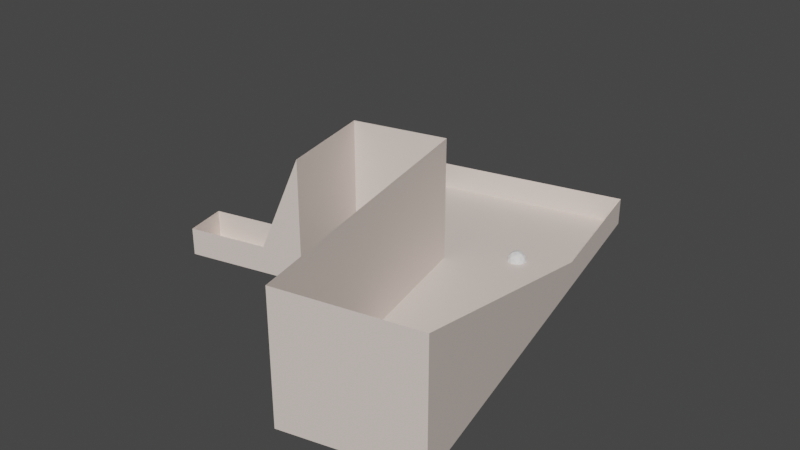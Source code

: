 # Source: scene.blend  (saved by Blender 2.93.20; exported with 4.5.12 LTS)
import bpy
from mathutils import Matrix  # noqa: F401  (used for matrix-valued properties, if any)

bpy.ops.wm.read_factory_settings(use_empty=True)
scene = bpy.context.scene
scene.name = 'Scene'

# ---- collections
col_collection = bpy.data.collections.new('Collection'); scene.collection.children.link(col_collection)
col_collection_1 = bpy.data.collections.new('Collection 1'); col_collection.children.link(col_collection_1)
col_collection_2 = bpy.data.collections.new('Collection 2'); scene.collection.children.link(col_collection_2)
col_collection_3 = bpy.data.collections.new('Collection 3'); scene.collection.children.link(col_collection_3)

# ---- materials (node trees are filled in below, after node groups)
mat_material = bpy.data.materials.new('Material')
mat_material.use_backface_culling = True

# ---- material node trees
mat_material.use_nodes = True; mat_material.node_tree.nodes.clear()
_N = mat_material.node_tree.nodes; _L = mat_material.node_tree.links
n0 = _N.new('ShaderNodeBsdfPrincipled'); n0.name = 'Principled BSDF'; n0.location = (10, 300)
n0.distribution = 'GGX'
n0.subsurface_method = 'BURLEY'
n0.inputs[0].default_value = (0.8, 0.6919, 0.6283, 1.0)
n0.inputs[3].default_value = 1.45
n0.inputs[27].default_value = (0.0, 0.0, 0.0, 1.0)
n0.inputs[28].default_value = 1.0
n1 = _N.new('ShaderNodeOutputMaterial'); n1.name = 'Material Output'; n1.location = (300, 300)
_L.new(n0.outputs[0], n1.inputs[0])
n1.is_active_output = True

# ---- world
world_world = bpy.data.worlds.new('World'); scene.world = world_world
world_world.use_nodes = True; world_world.node_tree.nodes.clear()
_N = world_world.node_tree.nodes; _L = world_world.node_tree.links
n0 = _N.new('ShaderNodeOutputWorld'); n0.name = 'World Output'; n0.location = (300, 300)
n1 = _N.new('ShaderNodeBackground'); n1.name = 'Background'; n1.location = (10, 300)
n1.inputs[0].default_value = (0.05088, 0.05088, 0.05088, 1.0)
_L.new(n1.outputs[0], n0.inputs[0])
n0.is_active_output = True
world_world.color = (0.05088, 0.05088, 0.05088)
world_world.use_sun_shadow = False
world_world.sun_shadow_jitter_overblur = 0.0

# ---- meshes
me_scene = bpy.data.meshes.new('Scene')
me_scene.from_pydata([(0.3342, 25.2, 2.522), (0.3342, 25.2, 0.0), (6.31, -1.511, 11.16), (6.31, -1.511, 0.0), (-11.04, 22.66, 11.38), (-11.04, 22.66, 0.0), (-5.065, -4.055, 11.38), (-5.065, -4.055, 0.0), (-2.607, 38.35, 0.0), (-13.98, 35.8, 2.522), (-13.98, 35.8, 0.0), (-2.607, 38.35, 2.522), (-19.67, 20.72, 0.0), (-22.61, 33.87, 2.522), (-22.61, 33.87, 0.0), (-23.32, 19.91, 2.522), (-23.32, 19.91, 0.0), (-26.26, 33.05, 2.522), (-26.26, 33.05, 0.0), (-18.46, 15.3, 0.0), (-22.11, 14.49, 2.522), (-22.11, 14.49, 0.0), (-19.67, 20.72, 11.38), (-18.46, 15.3, 11.38), (-17.6, 11.49, 11.38), (-17.6, 11.49, 0.0), (-21.26, 10.68, 2.522), (-21.26, 10.68, 0.0), (-29.34, 12.87, 2.522), (-29.34, 12.87, 0.0), (-28.49, 9.058, 2.522), (-28.49, 9.058, 0.0)], [], [(5, 7, 3, 1), (3, 7, 6, 2), (1, 3, 2, 0), (5, 1, 8, 10), (7, 5, 4, 6), (10, 8, 11, 9), (4, 5, 12, 22), (8, 1, 0, 11), (12, 14, 18, 16), (5, 10, 14, 12), (10, 9, 13, 14), (15, 16, 18, 17), (12, 16, 21, 19), (14, 13, 17, 18), (22, 12, 19, 23), (16, 15, 20, 21), (24, 25, 27, 26), (26, 27, 31, 30), (19, 21, 27, 25), (23, 19, 25, 24), (29, 28, 30, 31), (21, 20, 28, 29), (27, 21, 29, 31)])
_uv = me_scene.uv_layers.new(name='UVMap')
_uv.uv.foreach_set('vector', [0.2232, 0.2579, 0.2232, 0.782, 0.0, 0.782, 0.0, 0.2579, 0.824, 0.5241, 0.824, 0.7472, 0.6061, 0.7472, 0.7757, 0.5241, 0.8723, 0.2579, 0.8723, 0.782, 0.824, 0.782, 0.824, 0.2579, 0.2232, 0.2579, 0.0, 0.2579, 0.0, 0.0, 0.2232, 0.0, 0.824, 0.0, 0.824, 0.5241, 0.6061, 0.5241, 0.6061, 0.0, 0.8723, 0.2232, 0.8723, 0.0, 0.9206, 0.0, 0.9206, 0.2232, 0.1811, 1.0, 0.1811, 0.782, 0.3504, 0.782, 0.3504, 1.0, 0.8723, 0.0, 0.8723, 0.2579, 0.824, 0.2579, 0.824, 0.0, 0.3925, 0.2579, 0.3925, 0.0, 0.4642, 0.0, 0.4642, 0.2579, 0.2232, 0.2579, 0.2232, 0.0, 0.3925, 0.0, 0.3925, 0.2579, 0.8723, 0.2232, 0.9206, 0.2232, 0.9206, 0.3925, 0.8723, 0.3925, 0.8723, 0.5706, 0.9206, 0.5706, 0.9206, 0.8285, 0.8723, 0.8285, 0.3925, 0.2579, 0.4642, 0.2579, 0.4642, 0.3643, 0.3925, 0.3643, 0.8723, 0.3925, 0.9206, 0.3925, 0.9206, 0.4642, 0.8723, 0.4642, 0.0, 1.0, 0.0, 0.782, 0.1064, 0.782, 0.1064, 1.0, 0.9206, 0.5706, 0.8723, 0.5706, 0.8723, 0.4642, 0.9206, 0.4642, 0.8196, 0.7472, 0.8196, 0.9652, 0.7479, 0.9652, 0.7479, 0.9169, 0.7479, 0.9169, 0.7479, 0.9652, 0.6061, 0.9652, 0.6061, 0.9169, 0.3925, 0.3643, 0.4642, 0.3643, 0.4642, 0.4391, 0.3925, 0.4391, 0.1064, 1.0, 0.1064, 0.782, 0.1811, 0.782, 0.1811, 1.0, 0.3987, 0.782, 0.447, 0.782, 0.447, 0.8568, 0.3987, 0.8568, 0.3504, 0.782, 0.3987, 0.782, 0.3987, 0.9239, 0.3504, 0.9239, 0.4642, 0.4391, 0.4642, 0.3643, 0.6061, 0.3643, 0.6061, 0.4391])
me_scene.materials.append(mat_material)
me_scene.use_remesh_fix_poles = True
me_scene.use_remesh_preserve_attributes = False
me_scene.update()
me_icosphere = bpy.data.meshes.new('Icosphere')
me_icosphere.from_pydata([(0.0, 0.0, -1.0), (0.7236, -0.5257, -0.4472), (-0.2764, -0.8506, -0.4472), (-0.8944, 0.0, -0.4472), (-0.2764, 0.8506, -0.4472), (0.7236, 0.5257, -0.4472), (0.2764, -0.8506, 0.4472), (-0.7236, -0.5257, 0.4472), (-0.7236, 0.5257, 0.4472), (0.2764, 0.8506, 0.4472), (0.8944, 0.0, 0.4472), (0.0, 0.0, 1.0), (-0.1625, -0.5, -0.8507), (0.4253, -0.309, -0.8507), (0.2629, -0.809, -0.5257), (0.8506, 0.0, -0.5257), (0.4253, 0.309, -0.8507), (-0.5257, 0.0, -0.8507), (-0.6882, -0.5, -0.5257), (-0.1625, 0.5, -0.8507), (-0.6882, 0.5, -0.5257), (0.2629, 0.809, -0.5257), (0.9511, -0.309, 0.0), (0.9511, 0.309, 0.0), (0.0, -1.0, 0.0), (0.5878, -0.809, 0.0), (-0.9511, -0.309, 0.0), (-0.5878, -0.809, 0.0), (-0.5878, 0.809, 0.0), (-0.9511, 0.309, 0.0), (0.5878, 0.809, 0.0), (0.0, 1.0, 0.0), (0.6882, -0.5, 0.5257), (-0.2629, -0.809, 0.5257), (-0.8506, 0.0, 0.5257), (-0.2629, 0.809, 0.5257), (0.6882, 0.5, 0.5257), (0.1625, -0.5, 0.8507), (0.5257, 0.0, 0.8507), (-0.4253, -0.309, 0.8507), (-0.4253, 0.309, 0.8507), (0.1625, 0.5, 0.8507)], [], [(0, 13, 12), (1, 13, 15), (0, 12, 17), (0, 17, 19), (0, 19, 16), (1, 15, 22), (2, 14, 24), (3, 18, 26), (4, 20, 28), (5, 21, 30), (1, 22, 25), (2, 24, 27), (3, 26, 29), (4, 28, 31), (5, 30, 23), (6, 32, 37), (7, 33, 39), (8, 34, 40), (9, 35, 41), (10, 36, 38), (38, 41, 11), (38, 36, 41), (36, 9, 41), (41, 40, 11), (41, 35, 40), (35, 8, 40), (40, 39, 11), (40, 34, 39), (34, 7, 39), (39, 37, 11), (39, 33, 37), (33, 6, 37), (37, 38, 11), (37, 32, 38), (32, 10, 38), (23, 36, 10), (23, 30, 36), (30, 9, 36), (31, 35, 9), (31, 28, 35), (28, 8, 35), (29, 34, 8), (29, 26, 34), (26, 7, 34), (27, 33, 7), (27, 24, 33), (24, 6, 33), (25, 32, 6), (25, 22, 32), (22, 10, 32), (30, 31, 9), (30, 21, 31), (21, 4, 31), (28, 29, 8), (28, 20, 29), (20, 3, 29), (26, 27, 7), (26, 18, 27), (18, 2, 27), (24, 25, 6), (24, 14, 25), (14, 1, 25), (22, 23, 10), (22, 15, 23), (15, 5, 23), (16, 21, 5), (16, 19, 21), (19, 4, 21), (19, 20, 4), (19, 17, 20), (17, 3, 20), (17, 18, 3), (17, 12, 18), (12, 2, 18), (15, 16, 5), (15, 13, 16), (13, 0, 16), (12, 14, 2), (12, 13, 14), (13, 1, 14)])
_uv = me_icosphere.uv_layers.new(name='UVMap')
_uv.uv.foreach_set('vector', [0.1818, 0.0, 0.2273, 0.07873, 0.1364, 0.07873, 0.2727, 0.1575, 0.3182, 0.07873, 0.3636, 0.1575, 0.9091, 0.0, 0.9545, 0.07873, 0.8636, 0.07873, 0.7273, 0.0, 0.7727, 0.07873, 0.6818, 0.07873, 0.5455, 0.0, 0.5909, 0.07873, 0.5, 0.07873, 0.2727, 0.1575, 0.3636, 0.1575, 0.3182, 0.2362, 0.09091, 0.1575, 0.1818, 0.1575, 0.1364, 0.2362, 0.8182, 0.1575, 0.9091, 0.1575, 0.8636, 0.2362, 0.6364, 0.1575, 0.7273, 0.1575, 0.6818, 0.2362, 0.4545, 0.1575, 0.5455, 0.1575, 0.5, 0.2362, 0.2727, 0.1575, 0.3182, 0.2362, 0.2273, 0.2362, 0.09091, 0.1575, 0.1364, 0.2362, 0.04546, 0.2362, 0.8182, 0.1575, 0.8636, 0.2362, 0.7727, 0.2362, 0.6364, 0.1575, 0.6818, 0.2362, 0.5909, 0.2362, 0.4545, 0.1575, 0.5, 0.2362, 0.4091, 0.2362, 0.1818, 0.3149, 0.2727, 0.3149, 0.2273, 0.3937, 0.0, 0.3149, 0.09091, 0.3149, 0.04546, 0.3937, 0.7273, 0.3149, 0.8182, 0.3149, 0.7727, 0.3937, 0.5455, 0.3149, 0.6364, 0.3149, 0.5909, 0.3937, 0.3636, 0.3149, 0.4545, 0.3149, 0.4091, 0.3937, 0.4091, 0.3937, 0.5, 0.3937, 0.4545, 0.4724, 0.4091, 0.3937, 0.4545, 0.3149, 0.5, 0.3937, 0.4545, 0.3149, 0.5455, 0.3149, 0.5, 0.3937, 0.5909, 0.3937, 0.6818, 0.3937, 0.6364, 0.4724, 0.5909, 0.3937, 0.6364, 0.3149, 0.6818, 0.3937, 0.6364, 0.3149, 0.7273, 0.3149, 0.6818, 0.3937, 0.7727, 0.3937, 0.8636, 0.3937, 0.8182, 0.4724, 0.7727, 0.3937, 0.8182, 0.3149, 0.8636, 0.3937, 0.8182, 0.3149, 0.9091, 0.3149, 0.8636, 0.3937, 0.04546, 0.3937, 0.1364, 0.3937, 0.09091, 0.4724, 0.04546, 0.3937, 0.09091, 0.3149, 0.1364, 0.3937, 0.09091, 0.3149, 0.1818, 0.3149, 0.1364, 0.3937, 0.2273, 0.3937, 0.3182, 0.3937, 0.2727, 0.4724, 0.2273, 0.3937, 0.2727, 0.3149, 0.3182, 0.3937, 0.2727, 0.3149, 0.3636, 0.3149, 0.3182, 0.3937, 0.4091, 0.2362, 0.4545, 0.3149, 0.3636, 0.3149, 0.4091, 0.2362, 0.5, 0.2362, 0.4545, 0.3149, 0.5, 0.2362, 0.5455, 0.3149, 0.4545, 0.3149, 0.5909, 0.2362, 0.6364, 0.3149, 0.5455, 0.3149, 0.5909, 0.2362, 0.6818, 0.2362, 0.6364, 0.3149, 0.6818, 0.2362, 0.7273, 0.3149, 0.6364, 0.3149, 0.7727, 0.2362, 0.8182, 0.3149, 0.7273, 0.3149, 0.7727, 0.2362, 0.8636, 0.2362, 0.8182, 0.3149, 0.8636, 0.2362, 0.9091, 0.3149, 0.8182, 0.3149, 0.04546, 0.2362, 0.09091, 0.3149, 0.0, 0.3149, 0.04546, 0.2362, 0.1364, 0.2362, 0.09091, 0.3149, 0.1364, 0.2362, 0.1818, 0.3149, 0.09091, 0.3149, 0.2273, 0.2362, 0.2727, 0.3149, 0.1818, 0.3149, 0.2273, 0.2362, 0.3182, 0.2362, 0.2727, 0.3149, 0.3182, 0.2362, 0.3636, 0.3149, 0.2727, 0.3149, 0.5, 0.2362, 0.5909, 0.2362, 0.5455, 0.3149, 0.5, 0.2362, 0.5455, 0.1575, 0.5909, 0.2362, 0.5455, 0.1575, 0.6364, 0.1575, 0.5909, 0.2362, 0.6818, 0.2362, 0.7727, 0.2362, 0.7273, 0.3149, 0.6818, 0.2362, 0.7273, 0.1575, 0.7727, 0.2362, 0.7273, 0.1575, 0.8182, 0.1575, 0.7727, 0.2362, 0.8636, 0.2362, 0.9545, 0.2362, 0.9091, 0.3149, 0.8636, 0.2362, 0.9091, 0.1575, 0.9545, 0.2362, 0.9091, 0.1575, 1.0, 0.1575, 0.9545, 0.2362, 0.1364, 0.2362, 0.2273, 0.2362, 0.1818, 0.3149, 0.1364, 0.2362, 0.1818, 0.1575, 0.2273, 0.2362, 0.1818, 0.1575, 0.2727, 0.1575, 0.2273, 0.2362, 0.3182, 0.2362, 0.4091, 0.2362, 0.3636, 0.3149, 0.3182, 0.2362, 0.3636, 0.1575, 0.4091, 0.2362, 0.3636, 0.1575, 0.4545, 0.1575, 0.4091, 0.2362, 0.5, 0.07873, 0.5455, 0.1575, 0.4545, 0.1575, 0.5, 0.07873, 0.5909, 0.07873, 0.5455, 0.1575, 0.5909, 0.07873, 0.6364, 0.1575, 0.5455, 0.1575, 0.6818, 0.07873, 0.7273, 0.1575, 0.6364, 0.1575, 0.6818, 0.07873, 0.7727, 0.07873, 0.7273, 0.1575, 0.7727, 0.07873, 0.8182, 0.1575, 0.7273, 0.1575, 0.8636, 0.07873, 0.9091, 0.1575, 0.8182, 0.1575, 0.8636, 0.07873, 0.9545, 0.07873, 0.9091, 0.1575, 0.9545, 0.07873, 1.0, 0.1575, 0.9091, 0.1575, 0.3636, 0.1575, 0.4091, 0.07873, 0.4545, 0.1575, 0.3636, 0.1575, 0.3182, 0.07873, 0.4091, 0.07873, 0.3182, 0.07873, 0.3636, 0.0, 0.4091, 0.07873, 0.1364, 0.07873, 0.1818, 0.1575, 0.09091, 0.1575, 0.1364, 0.07873, 0.2273, 0.07873, 0.1818, 0.1575, 0.2273, 0.07873, 0.2727, 0.1575, 0.1818, 0.1575])
me_icosphere.use_remesh_fix_poles = True
me_icosphere.use_remesh_preserve_attributes = False
me_icosphere.update()

# ---- objects
ob_cube = bpy.data.objects.new('Cube', me_scene)
ob_icosphere = bpy.data.objects.new('Icosphere', me_icosphere)

# ---- transforms, parenting, visibility, modifiers, constraints
ob_cube.location = (0.0, 0.0, 0.0)
ob_icosphere.location = (-5.884, 26.43, 0.0)
ob_icosphere.scale = (0.8639, 0.8639, 0.8639)

# ---- collection membership
col_collection_3.objects.link(ob_cube)
col_collection_3.objects.link(ob_icosphere)

# ---- scene / render settings (as saved in the file)
scene.frame_start = 1; scene.frame_end = 250; scene.frame_set(1)
scene.render.engine = 'BLENDER_WORKBENCH'
scene.cycles.use_denoising = False
scene.cycles.samples = 128
scene.cycles.sampling_pattern = 'TABULATED_SOBOL'
scene.cycles.use_adaptive_sampling = False
scene.cycles.use_light_tree = False
scene.view_settings.view_transform = 'Filmic'
bpy.context.view_layer.update()

# ---- added for rendering (the .blend has no active camera and no usable light): camera, sun
cam_auto = bpy.data.cameras.new('AutoCamera')
cam_auto.lens = 50.0
cam_auto.sensor_width = 36.0
cam_auto.clip_end = 1000.0
ob_auto_camera = bpy.data.objects.new('AutoCamera', cam_auto)
scene.collection.objects.link(ob_auto_camera)
ob_auto_camera.location = (40.9775, -45.8461, 47.2548)
ob_auto_camera.rotation_euler = (1.09748, -7.21219e-08, 0.694738)
scene.camera = ob_auto_camera
light_auto_sun = bpy.data.lights.new('AutoSun', 'SUN')
light_auto_sun.energy = 3.0
light_auto_sun.angle = 0.0523599
ob_auto_sun = bpy.data.objects.new('AutoSun', light_auto_sun)
scene.collection.objects.link(ob_auto_sun)
ob_auto_sun.rotation_euler = (0.872665, 0.174533, 0.523599)
bpy.context.view_layer.update()
